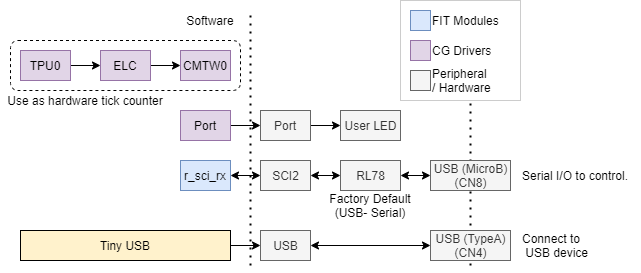

The diagram above was exported from draw.io. Its source (the exported page's mxGraphModel, read from the mxfile embedded in the PNG):
<mxGraphModel dx="1086" dy="806" grid="1" gridSize="10" guides="1" tooltips="1" connect="1" arrows="1" fold="1" page="1" pageScale="1" pageWidth="827" pageHeight="1169" math="0" shadow="0">
  <root>
    <mxCell id="0" />
    <mxCell id="1" parent="0" />
    <mxCell id="2" value="" style="rounded=0;whiteSpace=wrap;html=1;fontColor=none;align=center;strokeColor=none;" vertex="1" parent="1">
      <mxGeometry x="140" y="10" width="640" height="270" as="geometry" />
    </mxCell>
    <mxCell id="3" value="" style="endArrow=none;dashed=1;html=1;dashPattern=1 3;strokeWidth=2;fontColor=none;" edge="1" parent="1">
      <mxGeometry width="50" height="50" relative="1" as="geometry">
        <mxPoint x="610" y="25" as="sourcePoint" />
        <mxPoint x="610" y="280" as="targetPoint" />
      </mxGeometry>
    </mxCell>
    <mxCell id="4" value="" style="rounded=0;whiteSpace=wrap;html=1;align=center;strokeColor=#CCCCCC;" vertex="1" parent="1">
      <mxGeometry x="540" y="10" width="120" height="100" as="geometry" />
    </mxCell>
    <mxCell id="5" value="" style="rounded=1;whiteSpace=wrap;html=1;align=center;noLabel=1;fontColor=none;fillColor=none;dashed=1;" vertex="1" parent="1">
      <mxGeometry x="150" y="50" width="230" height="50" as="geometry" />
    </mxCell>
    <mxCell id="6" value="ELC" style="rounded=0;whiteSpace=wrap;html=1;" vertex="1" parent="1">
      <mxGeometry x="240" y="60" width="50" height="30" as="geometry" />
    </mxCell>
    <mxCell id="7" value="TPU0" style="rounded=0;whiteSpace=wrap;html=1;" vertex="1" parent="1">
      <mxGeometry x="160" y="60" width="50" height="30" as="geometry" />
    </mxCell>
    <mxCell id="8" value="CMTW0" style="rounded=0;whiteSpace=wrap;html=1;fillColor=#e1d5e7;strokeColor=#9673a6;" vertex="1" parent="1">
      <mxGeometry x="320" y="60" width="50" height="30" as="geometry" />
    </mxCell>
    <mxCell id="9" style="edgeStyle=orthogonalEdgeStyle;rounded=0;orthogonalLoop=1;jettySize=auto;html=1;entryX=0;entryY=0.5;entryDx=0;entryDy=0;" edge="1" source="10" target="12" parent="1">
      <mxGeometry relative="1" as="geometry" />
    </mxCell>
    <mxCell id="10" value="TPU0" style="rounded=0;whiteSpace=wrap;html=1;fillColor=#e1d5e7;strokeColor=#9673a6;" vertex="1" parent="1">
      <mxGeometry x="160" y="60" width="50" height="30" as="geometry" />
    </mxCell>
    <mxCell id="11" style="edgeStyle=orthogonalEdgeStyle;rounded=0;orthogonalLoop=1;jettySize=auto;html=1;entryX=0;entryY=0.5;entryDx=0;entryDy=0;" edge="1" source="12" target="8" parent="1">
      <mxGeometry relative="1" as="geometry" />
    </mxCell>
    <mxCell id="12" value="ELC" style="rounded=0;whiteSpace=wrap;html=1;fillColor=#e1d5e7;strokeColor=#9673a6;" vertex="1" parent="1">
      <mxGeometry x="240" y="60" width="50" height="30" as="geometry" />
    </mxCell>
    <mxCell id="13" value="" style="rounded=0;whiteSpace=wrap;html=1;fillColor=#e1d5e7;strokeColor=#9673a6;" vertex="1" parent="1">
      <mxGeometry x="550" y="50" width="20" height="20" as="geometry" />
    </mxCell>
    <mxCell id="14" value="CG Drivers" style="text;html=1;strokeColor=none;fillColor=none;align=left;verticalAlign=middle;whiteSpace=wrap;rounded=0;" vertex="1" parent="1">
      <mxGeometry x="570" y="50" width="70" height="20" as="geometry" />
    </mxCell>
    <mxCell id="15" style="edgeStyle=orthogonalEdgeStyle;rounded=0;orthogonalLoop=1;jettySize=auto;html=1;entryX=0;entryY=0.5;entryDx=0;entryDy=0;fontColor=none;" edge="1" source="16" target="20" parent="1">
      <mxGeometry relative="1" as="geometry" />
    </mxCell>
    <mxCell id="16" value="Port" style="rounded=0;whiteSpace=wrap;html=1;fillColor=#e1d5e7;strokeColor=#9673a6;" vertex="1" parent="1">
      <mxGeometry x="320" y="120" width="50" height="30" as="geometry" />
    </mxCell>
    <mxCell id="17" value="" style="rounded=0;whiteSpace=wrap;html=1;fillColor=#f5f5f5;strokeColor=#666666;fontColor=#333333;" vertex="1" parent="1">
      <mxGeometry x="550" y="80" width="20" height="20" as="geometry" />
    </mxCell>
    <mxCell id="18" value="Peripheral&lt;br&gt;/ Hardware" style="text;html=1;strokeColor=none;fillColor=none;align=left;verticalAlign=middle;rounded=0;" vertex="1" parent="1">
      <mxGeometry x="570" y="80" width="70" height="20" as="geometry" />
    </mxCell>
    <mxCell id="19" style="edgeStyle=orthogonalEdgeStyle;rounded=0;orthogonalLoop=1;jettySize=auto;html=1;fontColor=none;" edge="1" source="20" target="21" parent="1">
      <mxGeometry relative="1" as="geometry" />
    </mxCell>
    <mxCell id="20" value="Port" style="rounded=0;whiteSpace=wrap;html=1;fillColor=#f5f5f5;strokeColor=#666666;fontColor=#333333;" vertex="1" parent="1">
      <mxGeometry x="400" y="120" width="50" height="30" as="geometry" />
    </mxCell>
    <mxCell id="21" value="User LED" style="rounded=0;html=1;fillColor=#f5f5f5;strokeColor=#666666;fontColor=#333333;" vertex="1" parent="1">
      <mxGeometry x="480" y="120" width="60" height="30" as="geometry" />
    </mxCell>
    <mxCell id="22" value="USB (MicroB)&lt;br&gt;(CN8)" style="rounded=0;html=1;fillColor=#f5f5f5;strokeColor=#666666;fontColor=#333333;" vertex="1" parent="1">
      <mxGeometry x="570" y="170" width="80" height="30" as="geometry" />
    </mxCell>
    <mxCell id="23" value="SCI2" style="rounded=0;html=1;fillColor=#f5f5f5;strokeColor=#666666;fontColor=#333333;" vertex="1" parent="1">
      <mxGeometry x="400" y="170" width="50" height="30" as="geometry" />
    </mxCell>
    <mxCell id="24" value="RL78" style="rounded=0;html=1;fillColor=#f5f5f5;strokeColor=#666666;fontColor=#333333;" vertex="1" parent="1">
      <mxGeometry x="480" y="170" width="60" height="30" as="geometry" />
    </mxCell>
    <mxCell id="25" value="" style="rounded=0;whiteSpace=wrap;html=1;fillColor=#dae8fc;strokeColor=#6c8ebf;" vertex="1" parent="1">
      <mxGeometry x="550" y="20" width="20" height="20" as="geometry" />
    </mxCell>
    <mxCell id="26" value="FIT Modules" style="text;html=1;strokeColor=none;fillColor=none;align=left;verticalAlign=middle;whiteSpace=wrap;rounded=0;" vertex="1" parent="1">
      <mxGeometry x="570" y="20" width="70" height="20" as="geometry" />
    </mxCell>
    <mxCell id="27" value="r_sci_rx" style="rounded=0;whiteSpace=wrap;html=1;fillColor=#dae8fc;align=center;strokeColor=#6c8ebf;" vertex="1" parent="1">
      <mxGeometry x="320" y="170" width="50" height="30" as="geometry" />
    </mxCell>
    <mxCell id="28" value="USB (TypeA)&lt;br&gt;(CN4)" style="rounded=0;html=1;fillColor=#f5f5f5;strokeColor=#666666;fontColor=#333333;" vertex="1" parent="1">
      <mxGeometry x="570" y="240" width="80" height="30" as="geometry" />
    </mxCell>
    <mxCell id="29" value="USB" style="rounded=0;html=1;fillColor=#f5f5f5;strokeColor=#666666;fontColor=#333333;" vertex="1" parent="1">
      <mxGeometry x="400" y="240" width="50" height="30" as="geometry" />
    </mxCell>
    <mxCell id="30" style="edgeStyle=orthogonalEdgeStyle;rounded=0;orthogonalLoop=1;jettySize=auto;html=1;entryX=0;entryY=0.5;entryDx=0;entryDy=0;fontColor=none;" edge="1" source="31" target="29" parent="1">
      <mxGeometry relative="1" as="geometry" />
    </mxCell>
    <mxCell id="31" value="Tiny USB" style="rounded=0;whiteSpace=wrap;html=1;fillColor=#FFF2CC;align=center;" vertex="1" parent="1">
      <mxGeometry x="160" y="240" width="210" height="30" as="geometry" />
    </mxCell>
    <mxCell id="32" value="" style="endArrow=classic;startArrow=classic;html=1;fontColor=none;entryX=0;entryY=0.5;entryDx=0;entryDy=0;exitX=1;exitY=0.5;exitDx=0;exitDy=0;" edge="1" source="27" target="23" parent="1">
      <mxGeometry width="50" height="50" relative="1" as="geometry">
        <mxPoint x="360" y="220" as="sourcePoint" />
        <mxPoint x="410" y="170" as="targetPoint" />
      </mxGeometry>
    </mxCell>
    <mxCell id="33" value="" style="endArrow=classic;startArrow=classic;html=1;fontColor=none;entryX=0;entryY=0.5;entryDx=0;entryDy=0;exitX=1;exitY=0.5;exitDx=0;exitDy=0;" edge="1" source="23" target="24" parent="1">
      <mxGeometry width="50" height="50" relative="1" as="geometry">
        <mxPoint x="360" y="220" as="sourcePoint" />
        <mxPoint x="410" y="170" as="targetPoint" />
      </mxGeometry>
    </mxCell>
    <mxCell id="34" value="" style="endArrow=classic;startArrow=classic;html=1;fontColor=none;entryX=0;entryY=0.5;entryDx=0;entryDy=0;" edge="1" source="29" target="28" parent="1">
      <mxGeometry width="50" height="50" relative="1" as="geometry">
        <mxPoint x="360" y="230" as="sourcePoint" />
        <mxPoint x="410" y="180" as="targetPoint" />
      </mxGeometry>
    </mxCell>
    <mxCell id="35" value="" style="endArrow=classic;startArrow=classic;html=1;fontColor=none;entryX=0;entryY=0.5;entryDx=0;entryDy=0;exitX=1;exitY=0.5;exitDx=0;exitDy=0;" edge="1" source="24" target="22" parent="1">
      <mxGeometry width="50" height="50" relative="1" as="geometry">
        <mxPoint x="360" y="220" as="sourcePoint" />
        <mxPoint x="410" y="170" as="targetPoint" />
      </mxGeometry>
    </mxCell>
    <mxCell id="36" value="Factory Default&lt;br&gt;(USB- Serial)" style="text;html=1;strokeColor=none;fillColor=none;align=center;verticalAlign=middle;whiteSpace=wrap;rounded=0;dashed=1;fontColor=none;" vertex="1" parent="1">
      <mxGeometry x="460" y="200" width="100" height="30" as="geometry" />
    </mxCell>
    <mxCell id="37" value="Use as hardware tick counter" style="text;html=1;strokeColor=none;fillColor=none;align=center;verticalAlign=middle;whiteSpace=wrap;rounded=0;dashed=1;fontColor=none;" vertex="1" parent="1">
      <mxGeometry x="140" y="100" width="170" height="20" as="geometry" />
    </mxCell>
    <mxCell id="38" value="" style="endArrow=none;dashed=1;html=1;dashPattern=1 3;strokeWidth=2;fontColor=none;" edge="1" parent="1">
      <mxGeometry width="50" height="50" relative="1" as="geometry">
        <mxPoint x="390" y="25" as="sourcePoint" />
        <mxPoint x="390" y="280" as="targetPoint" />
      </mxGeometry>
    </mxCell>
    <mxCell id="39" value="Software" style="text;html=1;strokeColor=none;fillColor=none;align=center;verticalAlign=middle;whiteSpace=wrap;rounded=0;fontColor=none;" vertex="1" parent="1">
      <mxGeometry x="330" y="20" width="40" height="20" as="geometry" />
    </mxCell>
    <mxCell id="40" value="Serial I/O to control." style="text;html=1;strokeColor=none;fillColor=none;align=left;verticalAlign=middle;whiteSpace=wrap;rounded=0;fontColor=none;" vertex="1" parent="1">
      <mxGeometry x="660" y="175" width="120" height="20" as="geometry" />
    </mxCell>
    <mxCell id="41" value="Connect to&lt;br&gt;&amp;nbsp;USB device" style="text;html=1;strokeColor=none;fillColor=none;align=left;verticalAlign=middle;rounded=0;fontColor=none;" vertex="1" parent="1">
      <mxGeometry x="660" y="240" width="120" height="30" as="geometry" />
    </mxCell>
  </root>
</mxGraphModel>